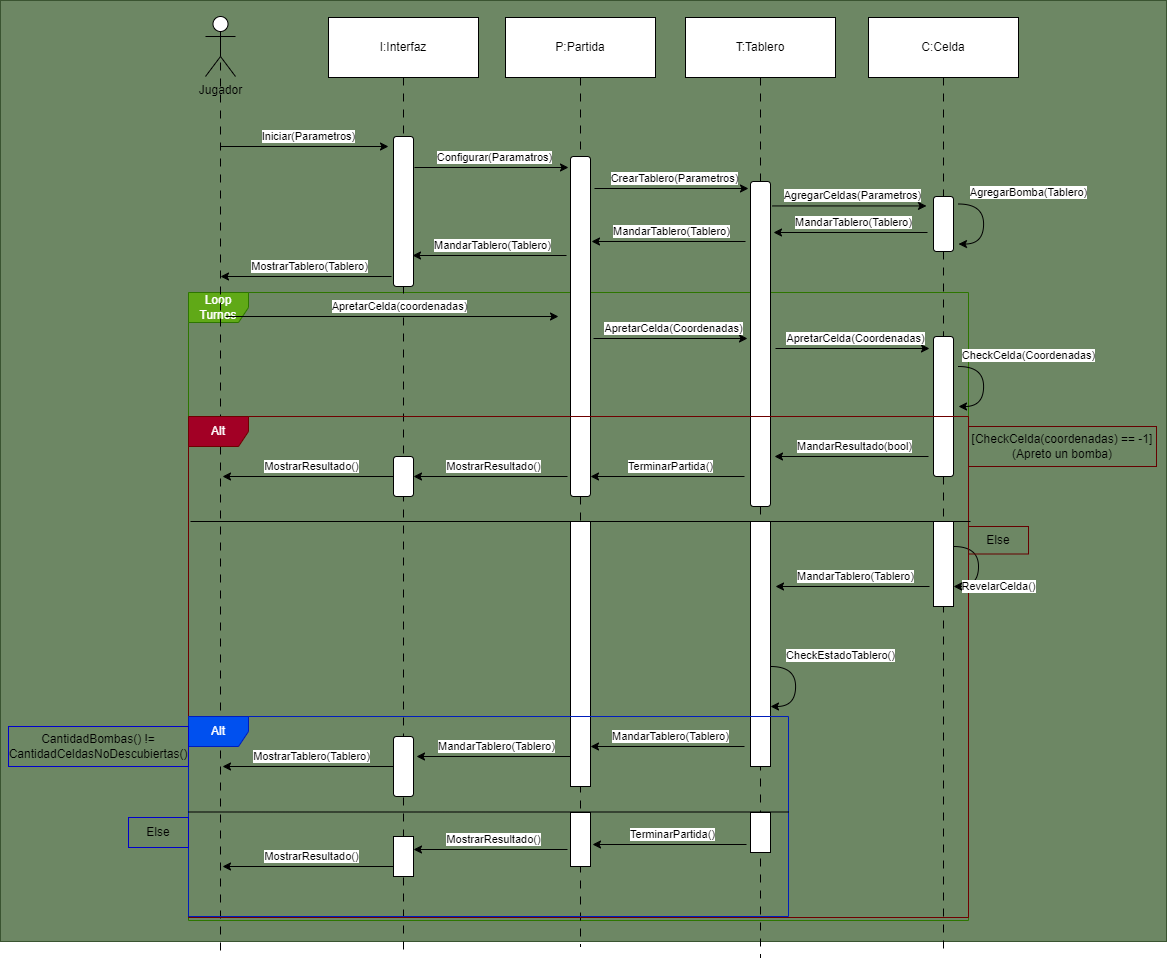

The diagram above was exported from draw.io. Its source (the exported page's mxGraphModel, read from the mxfile embedded in the PNG):
<mxGraphModel dx="1820" dy="1106" grid="0" gridSize="10" guides="1" tooltips="1" connect="0" arrows="1" fold="1" page="0" pageScale="1" pageWidth="850" pageHeight="1100" background="none" math="0" shadow="0">
  <root>
    <mxCell id="0" />
    <mxCell id="1" parent="0" />
    <mxCell id="116" value="" style="rounded=0;whiteSpace=wrap;html=1;fillStyle=auto;strokeColor=#3A5431;fillColor=#6d8764;fontColor=#ffffff;" vertex="1" parent="1">
      <mxGeometry x="-128" y="44" width="1166" height="941" as="geometry" />
    </mxCell>
    <mxCell id="110" value="Loop Turnos" style="shape=umlFrame;whiteSpace=wrap;html=1;fillColor=#60a917;fontColor=#ffffff;strokeColor=#2D7600;" vertex="1" parent="1">
      <mxGeometry x="60" y="336" width="780" height="628" as="geometry" />
    </mxCell>
    <mxCell id="2" value="Jugador" style="shape=umlActor;verticalLabelPosition=bottom;verticalAlign=top;html=1;outlineConnect=0;" parent="1" vertex="1">
      <mxGeometry x="77" y="60" width="30" height="60" as="geometry" />
    </mxCell>
    <mxCell id="7" style="edgeStyle=none;html=1;exitX=0.5;exitY=1;exitDx=0;exitDy=0;endArrow=none;endFill=0;dashed=1;dashPattern=8 8;startArrow=none;" parent="1" source="21" edge="1">
      <mxGeometry relative="1" as="geometry">
        <mxPoint x="452" y="990" as="targetPoint" />
      </mxGeometry>
    </mxCell>
    <mxCell id="3" value="P:Partida" style="rounded=0;whiteSpace=wrap;html=1;" parent="1" vertex="1">
      <mxGeometry x="377" y="61" width="150" height="60" as="geometry" />
    </mxCell>
    <mxCell id="5" value="T:Tablero" style="rounded=0;whiteSpace=wrap;html=1;" parent="1" vertex="1">
      <mxGeometry x="557" y="61" width="150" height="60" as="geometry" />
    </mxCell>
    <mxCell id="9" style="edgeStyle=none;html=1;exitX=0.5;exitY=1;exitDx=0;exitDy=0;endArrow=none;endFill=0;dashed=1;dashPattern=8 8;startArrow=none;" parent="1" source="24" edge="1">
      <mxGeometry relative="1" as="geometry">
        <mxPoint x="632" y="1001" as="targetPoint" />
        <mxPoint x="462" y="131" as="sourcePoint" />
      </mxGeometry>
    </mxCell>
    <mxCell id="16" style="edgeStyle=none;html=1;endArrow=none;endFill=0;dashed=1;dashPattern=8 8;startArrow=none;exitX=0.5;exitY=0.5;exitDx=0;exitDy=0;exitPerimeter=0;" parent="1" source="2" edge="1">
      <mxGeometry relative="1" as="geometry">
        <mxPoint x="92" y="997" as="targetPoint" />
        <mxPoint x="7" y="410" as="sourcePoint" />
      </mxGeometry>
    </mxCell>
    <mxCell id="22" value="" style="edgeStyle=none;html=1;exitX=0.5;exitY=1;exitDx=0;exitDy=0;endArrow=none;endFill=0;dashed=1;dashPattern=8 8;entryX=0.5;entryY=0;entryDx=0;entryDy=0;" parent="1" source="3" target="21" edge="1">
      <mxGeometry relative="1" as="geometry">
        <mxPoint x="452" y="641" as="targetPoint" />
        <mxPoint x="452" y="121" as="sourcePoint" />
      </mxGeometry>
    </mxCell>
    <mxCell id="21" value="" style="rounded=1;whiteSpace=wrap;html=1;" parent="1" vertex="1">
      <mxGeometry x="442" y="200" width="20" height="340" as="geometry" />
    </mxCell>
    <mxCell id="25" value="" style="edgeStyle=none;html=1;exitX=0.5;exitY=1;exitDx=0;exitDy=0;endArrow=none;endFill=0;dashed=1;dashPattern=8 8;entryX=0.5;entryY=0;entryDx=0;entryDy=0;" parent="1" source="5" target="24" edge="1">
      <mxGeometry relative="1" as="geometry">
        <mxPoint x="632" y="641" as="targetPoint" />
        <mxPoint x="632" y="121" as="sourcePoint" />
      </mxGeometry>
    </mxCell>
    <mxCell id="24" value="" style="rounded=1;whiteSpace=wrap;html=1;" parent="1" vertex="1">
      <mxGeometry x="622" y="225" width="20" height="325" as="geometry" />
    </mxCell>
    <mxCell id="34" value="I:Interfaz" style="rounded=0;whiteSpace=wrap;html=1;" parent="1" vertex="1">
      <mxGeometry x="200" y="61" width="150" height="60" as="geometry" />
    </mxCell>
    <mxCell id="36" style="edgeStyle=none;html=1;endArrow=none;endFill=0;dashed=1;dashPattern=8 8;startArrow=none;" parent="1" source="34" edge="1">
      <mxGeometry relative="1" as="geometry">
        <mxPoint x="275" y="993" as="targetPoint" />
        <mxPoint x="275" y="111" as="sourcePoint" />
      </mxGeometry>
    </mxCell>
    <mxCell id="38" value="" style="rounded=1;whiteSpace=wrap;html=1;" parent="1" vertex="1">
      <mxGeometry x="265" y="180" width="20" height="150" as="geometry" />
    </mxCell>
    <mxCell id="39" value="Iniciar(Parametros)" style="endArrow=classic;html=1;curved=1;jumpStyle=arc;endFill=1;" parent="1" edge="1">
      <mxGeometry x="0.0476" y="10" width="50" height="50" relative="1" as="geometry">
        <mxPoint x="92" y="190" as="sourcePoint" />
        <mxPoint x="260" y="190" as="targetPoint" />
        <mxPoint as="offset" />
      </mxGeometry>
    </mxCell>
    <mxCell id="40" value="Configurar(Paramatros)" style="endArrow=classic;html=1;curved=1;jumpStyle=arc;endFill=1;" parent="1" edge="1">
      <mxGeometry x="0.0476" y="10" width="50" height="50" relative="1" as="geometry">
        <mxPoint x="286" y="211" as="sourcePoint" />
        <mxPoint x="440" y="211" as="targetPoint" />
        <mxPoint as="offset" />
      </mxGeometry>
    </mxCell>
    <mxCell id="41" value="CrearTablero(Parametros)" style="endArrow=classic;html=1;curved=1;jumpStyle=arc;endFill=1;" parent="1" edge="1">
      <mxGeometry x="0.0476" y="10" width="50" height="50" relative="1" as="geometry">
        <mxPoint x="466" y="232" as="sourcePoint" />
        <mxPoint x="620" y="232" as="targetPoint" />
        <mxPoint as="offset" />
      </mxGeometry>
    </mxCell>
    <mxCell id="42" value="CheckCelda(Coordenadas)" style="endArrow=classic;html=1;endFill=1;jumpStyle=arc;startArrow=none;startFill=0;edgeStyle=orthogonalEdgeStyle;curved=1;" parent="1" edge="1">
      <mxGeometry x="-0.4444" y="46" width="50" height="50" relative="1" as="geometry">
        <mxPoint x="830" y="410" as="sourcePoint" />
        <mxPoint x="830" y="450" as="targetPoint" />
        <mxPoint x="-1" y="-11" as="offset" />
        <Array as="points">
          <mxPoint x="855" y="410" />
          <mxPoint x="855" y="450" />
          <mxPoint x="830" y="450" />
        </Array>
      </mxGeometry>
    </mxCell>
    <mxCell id="47" value="MandarTablero(Tablero)" style="endArrow=none;html=1;curved=1;jumpStyle=arc;endFill=0;startArrow=classic;startFill=1;" parent="1" edge="1">
      <mxGeometry x="0.0476" y="10" width="50" height="50" relative="1" as="geometry">
        <mxPoint x="463" y="285" as="sourcePoint" />
        <mxPoint x="617" y="285" as="targetPoint" />
        <mxPoint as="offset" />
      </mxGeometry>
    </mxCell>
    <mxCell id="48" value="MandarTablero(Tablero)" style="endArrow=none;html=1;curved=1;jumpStyle=arc;endFill=0;startArrow=classic;startFill=1;" parent="1" edge="1">
      <mxGeometry x="0.0476" y="10" width="50" height="50" relative="1" as="geometry">
        <mxPoint x="284" y="299" as="sourcePoint" />
        <mxPoint x="438" y="299" as="targetPoint" />
        <mxPoint as="offset" />
      </mxGeometry>
    </mxCell>
    <mxCell id="50" value="MostrarTablero(Tablero)" style="endArrow=none;html=1;curved=1;jumpStyle=arc;endFill=0;startArrow=classic;startFill=1;" parent="1" edge="1">
      <mxGeometry x="0.0476" y="10" width="50" height="50" relative="1" as="geometry">
        <mxPoint x="92" y="320" as="sourcePoint" />
        <mxPoint x="263.0000000000002" y="320" as="targetPoint" />
        <mxPoint as="offset" />
      </mxGeometry>
    </mxCell>
    <mxCell id="51" value="ApretarCelda(coordenadas)" style="endArrow=classic;html=1;curved=1;jumpStyle=arc;endFill=1;" parent="1" edge="1">
      <mxGeometry x="0.0476" y="10" width="50" height="50" relative="1" as="geometry">
        <mxPoint x="97" y="360" as="sourcePoint" />
        <mxPoint x="430" y="360" as="targetPoint" />
        <mxPoint as="offset" />
      </mxGeometry>
    </mxCell>
    <mxCell id="52" value="ApretarCelda(Coordenadas)" style="endArrow=classic;html=1;curved=1;jumpStyle=arc;endFill=1;" parent="1" edge="1">
      <mxGeometry x="0.0476" y="10" width="50" height="50" relative="1" as="geometry">
        <mxPoint x="465" y="382" as="sourcePoint" />
        <mxPoint x="619" y="382" as="targetPoint" />
        <mxPoint as="offset" />
      </mxGeometry>
    </mxCell>
    <mxCell id="54" value="C:Celda" style="rounded=0;whiteSpace=wrap;html=1;" parent="1" vertex="1">
      <mxGeometry x="740" y="61" width="150" height="60" as="geometry" />
    </mxCell>
    <mxCell id="55" style="edgeStyle=none;html=1;exitX=0.5;exitY=1;exitDx=0;exitDy=0;endArrow=none;endFill=0;dashed=1;dashPattern=8 8;startArrow=none;" parent="1" source="58" edge="1">
      <mxGeometry relative="1" as="geometry">
        <mxPoint x="815" y="993" as="targetPoint" />
        <mxPoint x="645" y="131" as="sourcePoint" />
      </mxGeometry>
    </mxCell>
    <mxCell id="57" value="" style="edgeStyle=none;html=1;exitX=0.5;exitY=1;exitDx=0;exitDy=0;endArrow=none;endFill=0;dashed=1;dashPattern=8 8;entryX=0.5;entryY=0;entryDx=0;entryDy=0;startArrow=none;" parent="1" source="60" target="58" edge="1">
      <mxGeometry relative="1" as="geometry">
        <mxPoint x="815" y="641" as="targetPoint" />
        <mxPoint x="815" y="121" as="sourcePoint" />
      </mxGeometry>
    </mxCell>
    <mxCell id="58" value="" style="rounded=1;whiteSpace=wrap;html=1;" parent="1" vertex="1">
      <mxGeometry x="805" y="380" width="20" height="140" as="geometry" />
    </mxCell>
    <mxCell id="59" value="ApretarCelda(Coordenadas)" style="endArrow=classic;html=1;curved=1;jumpStyle=arc;endFill=1;" parent="1" edge="1">
      <mxGeometry x="0.0476" y="10" width="50" height="50" relative="1" as="geometry">
        <mxPoint x="647" y="392" as="sourcePoint" />
        <mxPoint x="801" y="392" as="targetPoint" />
        <mxPoint as="offset" />
      </mxGeometry>
    </mxCell>
    <mxCell id="61" value="" style="edgeStyle=none;html=1;exitX=0.5;exitY=1;exitDx=0;exitDy=0;endArrow=none;endFill=0;dashed=1;dashPattern=8 8;entryX=0.5;entryY=0;entryDx=0;entryDy=0;" parent="1" source="54" target="60" edge="1">
      <mxGeometry relative="1" as="geometry">
        <mxPoint x="815" y="380" as="targetPoint" />
        <mxPoint x="815" y="121" as="sourcePoint" />
      </mxGeometry>
    </mxCell>
    <mxCell id="60" value="" style="rounded=1;whiteSpace=wrap;html=1;" parent="1" vertex="1">
      <mxGeometry x="805" y="240" width="20" height="55" as="geometry" />
    </mxCell>
    <mxCell id="62" value="AgregarCeldas(Parametros)" style="endArrow=classic;html=1;curved=1;jumpStyle=arc;endFill=1;" parent="1" edge="1">
      <mxGeometry x="0.0476" y="10" width="50" height="50" relative="1" as="geometry">
        <mxPoint x="644" y="249.44" as="sourcePoint" />
        <mxPoint x="798" y="249.44" as="targetPoint" />
        <mxPoint as="offset" />
      </mxGeometry>
    </mxCell>
    <mxCell id="64" value="MandarTablero(Tablero)" style="endArrow=none;html=1;curved=1;jumpStyle=arc;endFill=0;startArrow=classic;startFill=1;" parent="1" edge="1">
      <mxGeometry x="0.0476" y="10" width="50" height="50" relative="1" as="geometry">
        <mxPoint x="645" y="276" as="sourcePoint" />
        <mxPoint x="799" y="276" as="targetPoint" />
        <mxPoint as="offset" />
      </mxGeometry>
    </mxCell>
    <mxCell id="65" value="AgregarBomba(Tablero)" style="endArrow=classic;html=1;endFill=1;jumpStyle=arc;startArrow=none;startFill=0;edgeStyle=orthogonalEdgeStyle;curved=1;" parent="1" edge="1">
      <mxGeometry x="-0.4444" y="46" width="50" height="50" relative="1" as="geometry">
        <mxPoint x="830" y="247.5" as="sourcePoint" />
        <mxPoint x="830" y="287.5" as="targetPoint" />
        <mxPoint x="-1" y="-11" as="offset" />
        <Array as="points">
          <mxPoint x="855" y="247.5" />
          <mxPoint x="855" y="287.5" />
          <mxPoint x="830" y="287.5" />
        </Array>
      </mxGeometry>
    </mxCell>
    <mxCell id="66" value="Alt" style="shape=umlFrame;whiteSpace=wrap;html=1;fillColor=#a20025;fontColor=#ffffff;strokeColor=#6F0000;" parent="1" vertex="1">
      <mxGeometry x="60" y="460" width="780" height="501" as="geometry" />
    </mxCell>
    <mxCell id="67" value="" style="line;strokeWidth=1;fillColor=none;align=left;verticalAlign=middle;spacingTop=-1;spacingLeft=3;spacingRight=3;rotatable=0;labelPosition=right;points=[];portConstraint=eastwest;strokeColor=inherit;" parent="1" vertex="1">
      <mxGeometry x="62" y="520" width="780" height="90" as="geometry" />
    </mxCell>
    <mxCell id="72" value="MandarResultado(bool)" style="endArrow=none;html=1;curved=1;jumpStyle=arc;endFill=0;startArrow=classic;startFill=1;" parent="1" edge="1">
      <mxGeometry x="0.0476" y="10" width="50" height="50" relative="1" as="geometry">
        <mxPoint x="646" y="500" as="sourcePoint" />
        <mxPoint x="800" y="500" as="targetPoint" />
        <mxPoint as="offset" />
      </mxGeometry>
    </mxCell>
    <mxCell id="73" value="TerminarPartida()" style="endArrow=none;html=1;curved=1;jumpStyle=arc;endFill=0;startArrow=classic;startFill=1;" parent="1" edge="1">
      <mxGeometry x="0.0476" y="10" width="50" height="50" relative="1" as="geometry">
        <mxPoint x="462" y="520" as="sourcePoint" />
        <mxPoint x="616" y="520" as="targetPoint" />
        <mxPoint as="offset" />
      </mxGeometry>
    </mxCell>
    <mxCell id="74" value="MostrarResultado()" style="endArrow=none;html=1;curved=1;jumpStyle=arc;endFill=0;startArrow=classic;startFill=1;" parent="1" edge="1">
      <mxGeometry x="0.0476" y="10" width="50" height="50" relative="1" as="geometry">
        <mxPoint x="285" y="520" as="sourcePoint" />
        <mxPoint x="439" y="520" as="targetPoint" />
        <mxPoint as="offset" />
      </mxGeometry>
    </mxCell>
    <mxCell id="75" value="" style="rounded=1;whiteSpace=wrap;html=1;" parent="1" vertex="1">
      <mxGeometry x="265" y="500" width="20" height="40" as="geometry" />
    </mxCell>
    <mxCell id="76" value="MostrarResultado()" style="endArrow=none;html=1;curved=1;jumpStyle=arc;endFill=0;startArrow=classic;startFill=1;" parent="1" edge="1">
      <mxGeometry x="0.0476" y="10" width="50" height="50" relative="1" as="geometry">
        <mxPoint x="94" y="520" as="sourcePoint" />
        <mxPoint x="265.0000000000002" y="520" as="targetPoint" />
        <mxPoint as="offset" />
      </mxGeometry>
    </mxCell>
    <mxCell id="78" value="" style="rounded=0;whiteSpace=wrap;html=1;" parent="1" vertex="1">
      <mxGeometry x="805" y="565" width="20" height="85" as="geometry" />
    </mxCell>
    <mxCell id="79" value="" style="rounded=0;whiteSpace=wrap;html=1;" parent="1" vertex="1">
      <mxGeometry x="622" y="565" width="20" height="245" as="geometry" />
    </mxCell>
    <mxCell id="80" value="" style="rounded=0;whiteSpace=wrap;html=1;" parent="1" vertex="1">
      <mxGeometry x="442" y="565" width="20" height="265" as="geometry" />
    </mxCell>
    <mxCell id="88" value="RevelarCelda()" style="endArrow=classic;html=1;endFill=1;jumpStyle=arc;startArrow=none;startFill=0;edgeStyle=orthogonalEdgeStyle;curved=1;" edge="1" parent="1">
      <mxGeometry x="0.4434" y="20" width="50" height="50" relative="1" as="geometry">
        <mxPoint x="825" y="590.0000000000001" as="sourcePoint" />
        <mxPoint x="825" y="630.0000000000001" as="targetPoint" />
        <mxPoint x="20" y="-20" as="offset" />
        <Array as="points">
          <mxPoint x="850" y="590" />
          <mxPoint x="850" y="630" />
          <mxPoint x="825" y="630" />
        </Array>
      </mxGeometry>
    </mxCell>
    <mxCell id="89" value="MandarTablero(Tablero)" style="endArrow=none;html=1;curved=1;jumpStyle=arc;endFill=0;startArrow=classic;startFill=1;" edge="1" parent="1">
      <mxGeometry x="0.0476" y="10" width="50" height="50" relative="1" as="geometry">
        <mxPoint x="647" y="630" as="sourcePoint" />
        <mxPoint x="801" y="630" as="targetPoint" />
        <mxPoint as="offset" />
      </mxGeometry>
    </mxCell>
    <mxCell id="90" value="MandarTablero(Tablero)" style="endArrow=none;html=1;curved=1;jumpStyle=arc;endFill=0;startArrow=classic;startFill=1;" edge="1" parent="1">
      <mxGeometry x="0.0476" y="10" width="50" height="50" relative="1" as="geometry">
        <mxPoint x="462" y="790" as="sourcePoint" />
        <mxPoint x="616" y="790" as="targetPoint" />
        <mxPoint as="offset" />
      </mxGeometry>
    </mxCell>
    <mxCell id="91" value="MandarTablero(Tablero)" style="endArrow=none;html=1;curved=1;jumpStyle=arc;endFill=0;startArrow=classic;startFill=1;" edge="1" parent="1">
      <mxGeometry x="0.0476" y="10" width="50" height="50" relative="1" as="geometry">
        <mxPoint x="288" y="800" as="sourcePoint" />
        <mxPoint x="442" y="800" as="targetPoint" />
        <mxPoint as="offset" />
      </mxGeometry>
    </mxCell>
    <mxCell id="92" value="" style="rounded=1;whiteSpace=wrap;html=1;" vertex="1" parent="1">
      <mxGeometry x="265" y="780" width="20" height="60" as="geometry" />
    </mxCell>
    <mxCell id="93" value="MostrarTablero(Tablero)" style="endArrow=none;html=1;curved=1;jumpStyle=arc;endFill=0;startArrow=classic;startFill=1;" edge="1" parent="1">
      <mxGeometry x="0.0476" y="10" width="50" height="50" relative="1" as="geometry">
        <mxPoint x="94" y="810" as="sourcePoint" />
        <mxPoint x="265" y="810" as="targetPoint" />
        <mxPoint as="offset" />
      </mxGeometry>
    </mxCell>
    <mxCell id="94" value="CheckEstadoTablero()" style="endArrow=classic;html=1;endFill=1;jumpStyle=arc;startArrow=none;startFill=0;edgeStyle=orthogonalEdgeStyle;curved=1;" edge="1" parent="1">
      <mxGeometry x="-0.4444" y="46" width="50" height="50" relative="1" as="geometry">
        <mxPoint x="642" y="710" as="sourcePoint" />
        <mxPoint x="642" y="750" as="targetPoint" />
        <mxPoint x="-1" y="-11" as="offset" />
        <Array as="points">
          <mxPoint x="667" y="710" />
          <mxPoint x="667" y="750" />
          <mxPoint x="642" y="750" />
        </Array>
      </mxGeometry>
    </mxCell>
    <mxCell id="97" value="Alt" style="shape=umlFrame;whiteSpace=wrap;html=1;fillColor=#0050ef;fontColor=#ffffff;strokeColor=#001DBC;" vertex="1" parent="1">
      <mxGeometry x="60" y="760" width="600" height="200" as="geometry" />
    </mxCell>
    <mxCell id="102" value="" style="line;strokeWidth=1;fillColor=none;align=left;verticalAlign=middle;spacingTop=-1;spacingLeft=3;spacingRight=3;rotatable=0;labelPosition=right;points=[];portConstraint=eastwest;strokeColor=inherit;" vertex="1" parent="1">
      <mxGeometry x="60" y="810" width="600" height="91" as="geometry" />
    </mxCell>
    <mxCell id="103" value="" style="rounded=0;whiteSpace=wrap;html=1;" vertex="1" parent="1">
      <mxGeometry x="622" y="856" width="20" height="40" as="geometry" />
    </mxCell>
    <mxCell id="104" value="" style="rounded=0;whiteSpace=wrap;html=1;" vertex="1" parent="1">
      <mxGeometry x="442" y="856" width="20" height="54" as="geometry" />
    </mxCell>
    <mxCell id="105" value="" style="rounded=0;whiteSpace=wrap;html=1;" vertex="1" parent="1">
      <mxGeometry x="265" y="880" width="20" height="40" as="geometry" />
    </mxCell>
    <mxCell id="106" value="TerminarPartida()" style="endArrow=none;html=1;curved=1;jumpStyle=arc;endFill=0;startArrow=classic;startFill=1;" edge="1" parent="1">
      <mxGeometry x="0.0476" y="10" width="50" height="50" relative="1" as="geometry">
        <mxPoint x="464" y="888" as="sourcePoint" />
        <mxPoint x="618" y="888" as="targetPoint" />
        <mxPoint as="offset" />
      </mxGeometry>
    </mxCell>
    <mxCell id="107" value="MostrarResultado()" style="endArrow=none;html=1;curved=1;jumpStyle=arc;endFill=0;startArrow=classic;startFill=1;" edge="1" parent="1">
      <mxGeometry x="0.0476" y="10" width="50" height="50" relative="1" as="geometry">
        <mxPoint x="285" y="893" as="sourcePoint" />
        <mxPoint x="439" y="893" as="targetPoint" />
        <mxPoint as="offset" />
      </mxGeometry>
    </mxCell>
    <mxCell id="109" value="MostrarResultado()" style="endArrow=none;html=1;curved=1;jumpStyle=arc;endFill=0;startArrow=classic;startFill=1;" edge="1" parent="1">
      <mxGeometry x="0.0476" y="10" width="50" height="50" relative="1" as="geometry">
        <mxPoint x="94.00000000000023" y="910" as="sourcePoint" />
        <mxPoint x="265.00000000000045" y="910" as="targetPoint" />
        <mxPoint as="offset" />
      </mxGeometry>
    </mxCell>
    <mxCell id="111" value="[CheckCelda(coordenadas) == -1] (Apreto un bomba)" style="rounded=0;whiteSpace=wrap;html=1;fillColor=none;fillStyle=auto;strokeColor=#660000;align=center;" vertex="1" parent="1">
      <mxGeometry x="840" y="470" width="188" height="40" as="geometry" />
    </mxCell>
    <mxCell id="112" value="Else" style="rounded=0;whiteSpace=wrap;html=1;fillColor=none;fillStyle=auto;strokeColor=#660000;" vertex="1" parent="1">
      <mxGeometry x="840" y="570" width="60" height="27.5" as="geometry" />
    </mxCell>
    <mxCell id="113" value="Else" style="rounded=0;whiteSpace=wrap;html=1;fillColor=none;fillStyle=auto;strokeColor=#0000CC;" vertex="1" parent="1">
      <mxGeometry y="861" width="60" height="30" as="geometry" />
    </mxCell>
    <mxCell id="114" value="CantidadBombas() != CantidadCeldasNoDescubiertas()" style="rounded=0;whiteSpace=wrap;html=1;fillColor=none;fillStyle=auto;strokeColor=#0000CC;" vertex="1" parent="1">
      <mxGeometry x="-120" y="770" width="180" height="40" as="geometry" />
    </mxCell>
  </root>
</mxGraphModel>